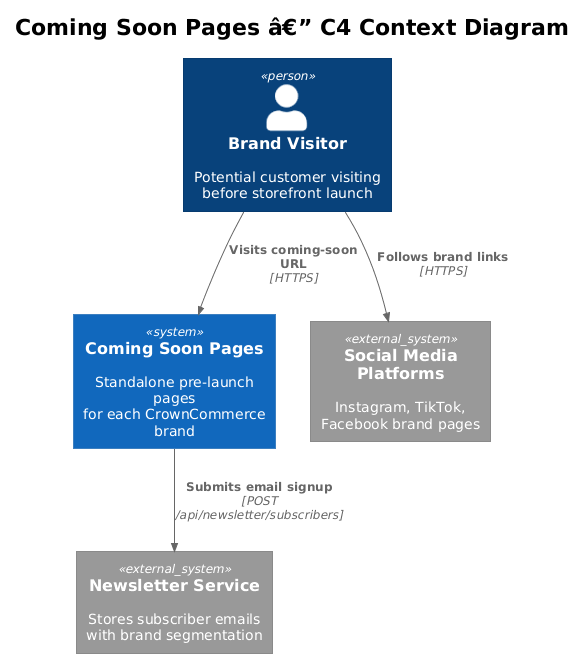

The diagram above was rendered by PlantUML. Its source (embedded in the PNG):
@startuml
!theme plain
!include <C4/C4_Context>

title Coming Soon Pages â€” C4 Context Diagram

Person(visitor, "Brand Visitor", "Potential customer visiting\nbefore storefront launch")

System(comingSoon, "Coming Soon Pages", "Standalone pre-launch pages\nfor each CrownCommerce brand")

System_Ext(newsletter, "Newsletter Service", "Stores subscriber emails\nwith brand segmentation")

System_Ext(socialMedia, "Social Media Platforms", "Instagram, TikTok,\nFacebook brand pages")

Rel(visitor, comingSoon, "Visits coming-soon URL", "HTTPS")
Rel(comingSoon, newsletter, "Submits email signup", "POST /api/newsletter/subscribers")
Rel(visitor, socialMedia, "Follows brand links", "HTTPS")
@enduml